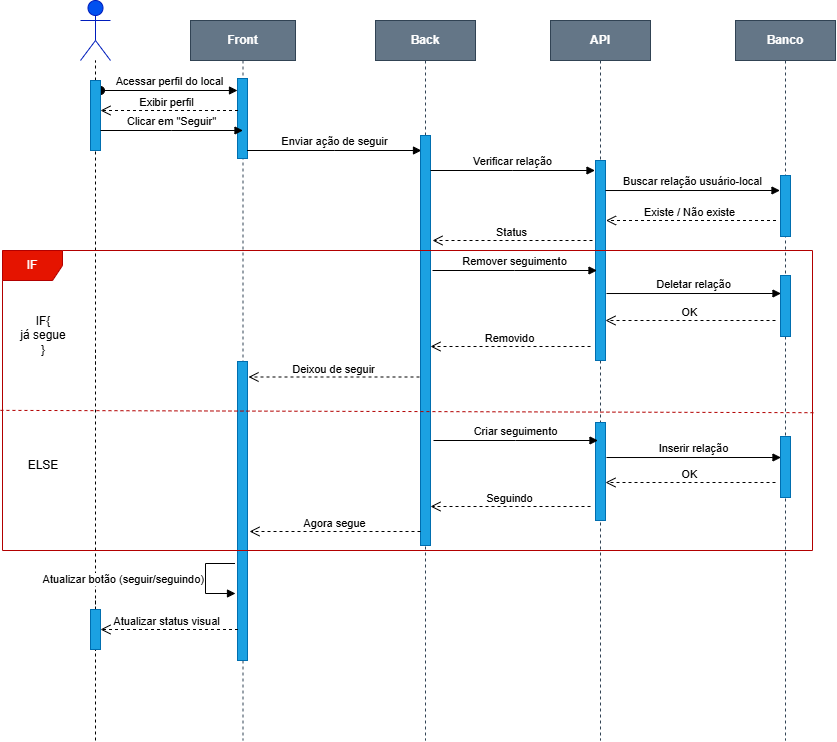

The diagram above was exported from draw.io. Its source (the exported page's mxGraphModel, read from the mxfile embedded in the PNG):
<mxGraphModel dx="1384" dy="822" grid="1" gridSize="10" guides="1" tooltips="1" connect="1" arrows="1" fold="1" page="1" pageScale="1" pageWidth="850" pageHeight="1100" math="0" shadow="0">
  <root>
    <mxCell id="0" />
    <mxCell id="1" parent="0" />
    <mxCell id="aM9ryv3xv72pqoxQDRHE-1" parent="1" style="shape=umlLifeline;perimeter=lifelinePerimeter;whiteSpace=wrap;html=1;container=0;dropTarget=0;collapsible=0;recursiveResize=0;outlineConnect=0;portConstraint=eastwest;newEdgeStyle={&quot;edgeStyle&quot;:&quot;elbowEdgeStyle&quot;,&quot;elbow&quot;:&quot;vertical&quot;,&quot;curved&quot;:0,&quot;rounded&quot;:0};fillColor=#647687;fontStyle=1;strokeColor=#314354;fontColor=#ffffff;" value="Front" vertex="1">
      <mxGeometry height="720" width="105" x="197" y="30" as="geometry" />
    </mxCell>
    <mxCell id="aM9ryv3xv72pqoxQDRHE-2" parent="aM9ryv3xv72pqoxQDRHE-1" style="html=1;points=[];perimeter=orthogonalPerimeter;outlineConnect=0;targetShapes=umlLifeline;portConstraint=eastwest;newEdgeStyle={&quot;edgeStyle&quot;:&quot;elbowEdgeStyle&quot;,&quot;elbow&quot;:&quot;vertical&quot;,&quot;curved&quot;:0,&quot;rounded&quot;:0};fillColor=#1ba1e2;fontColor=#ffffff;strokeColor=#006EAF;" value="" vertex="1">
      <mxGeometry height="80" width="10" x="47" y="58" as="geometry" />
    </mxCell>
    <mxCell id="aM9ryv3xv72pqoxQDRHE-3" edge="1" parent="aM9ryv3xv72pqoxQDRHE-1" style="html=1;verticalAlign=bottom;startArrow=oval;endArrow=block;startSize=8;edgeStyle=elbowEdgeStyle;elbow=vertical;curved=0;rounded=0;" target="aM9ryv3xv72pqoxQDRHE-2" value="Acessar perfil do local">
      <mxGeometry relative="1" as="geometry">
        <mxPoint x="-90" y="70" as="sourcePoint" />
      </mxGeometry>
    </mxCell>
    <mxCell id="lHifqCYlaMicFtWGqSKe-10" parent="aM9ryv3xv72pqoxQDRHE-1" style="html=1;points=[];perimeter=orthogonalPerimeter;outlineConnect=0;targetShapes=umlLifeline;portConstraint=eastwest;newEdgeStyle={&quot;edgeStyle&quot;:&quot;elbowEdgeStyle&quot;,&quot;elbow&quot;:&quot;vertical&quot;,&quot;curved&quot;:0,&quot;rounded&quot;:0};fillColor=#1ba1e2;fontColor=#ffffff;strokeColor=#006EAF;" value="" vertex="1">
      <mxGeometry height="299" width="10" x="47" y="341" as="geometry" />
    </mxCell>
    <mxCell id="XZR2fXaxbXopOGtcIOZf-1" parent="1" style="shape=umlLifeline;perimeter=lifelinePerimeter;whiteSpace=wrap;html=1;container=0;dropTarget=0;collapsible=0;recursiveResize=0;outlineConnect=0;portConstraint=eastwest;newEdgeStyle={&quot;edgeStyle&quot;:&quot;elbowEdgeStyle&quot;,&quot;elbow&quot;:&quot;vertical&quot;,&quot;curved&quot;:0,&quot;rounded&quot;:0};fontStyle=1;fontColor=#ffffff;fillColor=#647687;strokeColor=#314354;" value="API" vertex="1">
      <mxGeometry height="720" width="100" x="557" y="30" as="geometry" />
    </mxCell>
    <mxCell id="XZR2fXaxbXopOGtcIOZf-2" parent="XZR2fXaxbXopOGtcIOZf-1" style="html=1;points=[];perimeter=orthogonalPerimeter;outlineConnect=0;targetShapes=umlLifeline;portConstraint=eastwest;newEdgeStyle={&quot;edgeStyle&quot;:&quot;elbowEdgeStyle&quot;,&quot;elbow&quot;:&quot;vertical&quot;,&quot;curved&quot;:0,&quot;rounded&quot;:0};fillColor=#1ba1e2;fontColor=#ffffff;strokeColor=#006EAF;" value="" vertex="1">
      <mxGeometry height="200" width="10" x="45" y="140" as="geometry" />
    </mxCell>
    <mxCell id="lHifqCYlaMicFtWGqSKe-14" parent="XZR2fXaxbXopOGtcIOZf-1" style="html=1;points=[];perimeter=orthogonalPerimeter;outlineConnect=0;targetShapes=umlLifeline;portConstraint=eastwest;newEdgeStyle={&quot;edgeStyle&quot;:&quot;elbowEdgeStyle&quot;,&quot;elbow&quot;:&quot;vertical&quot;,&quot;curved&quot;:0,&quot;rounded&quot;:0};fillColor=#1ba1e2;fontColor=#ffffff;strokeColor=#006EAF;" value="" vertex="1">
      <mxGeometry height="98" width="10" x="45" y="402" as="geometry" />
    </mxCell>
    <mxCell id="XZR2fXaxbXopOGtcIOZf-11" parent="1" style="shape=umlActor;verticalLabelPosition=bottom;verticalAlign=top;html=1;fillColor=light-dark(#0050EF,#000033);fontColor=#ffffff;strokeColor=#001DBC;" value="User" vertex="1">
      <mxGeometry height="60" width="30" x="87" y="10" as="geometry" />
    </mxCell>
    <mxCell id="XZR2fXaxbXopOGtcIOZf-13" edge="1" parent="1" source="XZR2fXaxbXopOGtcIOZf-28" style="endArrow=none;dashed=1;html=1;rounded=0;" target="XZR2fXaxbXopOGtcIOZf-11" value="">
      <mxGeometry height="50" relative="1" width="50" as="geometry">
        <mxPoint x="102" y="750" as="sourcePoint" />
        <mxPoint x="127" y="160" as="targetPoint" />
      </mxGeometry>
    </mxCell>
    <mxCell id="XZR2fXaxbXopOGtcIOZf-29" edge="1" parent="1" style="endArrow=none;dashed=1;html=1;rounded=0;" target="XZR2fXaxbXopOGtcIOZf-28" value="">
      <mxGeometry height="50" relative="1" width="50" as="geometry">
        <mxPoint x="102" y="380" as="sourcePoint" />
        <mxPoint x="102" y="70" as="targetPoint" />
      </mxGeometry>
    </mxCell>
    <mxCell id="XZR2fXaxbXopOGtcIOZf-28" parent="1" style="html=1;points=[];perimeter=orthogonalPerimeter;outlineConnect=0;targetShapes=umlLifeline;portConstraint=eastwest;newEdgeStyle={&quot;edgeStyle&quot;:&quot;elbowEdgeStyle&quot;,&quot;elbow&quot;:&quot;vertical&quot;,&quot;curved&quot;:0,&quot;rounded&quot;:0};fillColor=#1ba1e2;fontColor=#ffffff;strokeColor=#006EAF;" value="" vertex="1">
      <mxGeometry height="70" width="10" x="97" y="90" as="geometry" />
    </mxCell>
    <mxCell id="XZR2fXaxbXopOGtcIOZf-81" edge="1" parent="1" style="html=1;verticalAlign=bottom;endArrow=block;edgeStyle=elbowEdgeStyle;elbow=vertical;curved=0;rounded=0;" value="Enviar ação de seguir">
      <mxGeometry relative="1" as="geometry">
        <Array as="points" />
        <mxPoint x="253.5" y="160" as="sourcePoint" />
        <mxPoint x="428" y="160" as="targetPoint" />
      </mxGeometry>
    </mxCell>
    <mxCell id="XZR2fXaxbXopOGtcIOZf-89" parent="1" style="shape=umlLifeline;perimeter=lifelinePerimeter;whiteSpace=wrap;html=1;container=0;dropTarget=0;collapsible=0;recursiveResize=0;outlineConnect=0;portConstraint=eastwest;newEdgeStyle={&quot;edgeStyle&quot;:&quot;elbowEdgeStyle&quot;,&quot;elbow&quot;:&quot;vertical&quot;,&quot;curved&quot;:0,&quot;rounded&quot;:0};fontStyle=1;fontColor=#ffffff;fillColor=#647687;strokeColor=#314354;" value="Back" vertex="1">
      <mxGeometry height="720" width="100" x="382" y="30" as="geometry" />
    </mxCell>
    <mxCell id="icGPenu8QYybzwlnF7Tq-8" parent="XZR2fXaxbXopOGtcIOZf-89" style="html=1;points=[];perimeter=orthogonalPerimeter;outlineConnect=0;targetShapes=umlLifeline;portConstraint=eastwest;newEdgeStyle={&quot;edgeStyle&quot;:&quot;elbowEdgeStyle&quot;,&quot;elbow&quot;:&quot;vertical&quot;,&quot;curved&quot;:0,&quot;rounded&quot;:0};fillColor=#1ba1e2;fontColor=#ffffff;strokeColor=#006EAF;" value="" vertex="1">
      <mxGeometry height="410" width="10" x="45" y="115" as="geometry" />
    </mxCell>
    <mxCell id="XZR2fXaxbXopOGtcIOZf-93" edge="1" parent="1" style="endArrow=none;dashed=1;html=1;rounded=0;" value="">
      <mxGeometry height="50" relative="1" width="50" as="geometry">
        <mxPoint x="102" y="340" as="sourcePoint" />
        <mxPoint x="102" y="340" as="targetPoint" />
      </mxGeometry>
    </mxCell>
    <mxCell id="XZR2fXaxbXopOGtcIOZf-111" edge="1" parent="1" source="lHifqCYlaMicFtWGqSKe-28" style="endArrow=none;dashed=1;html=1;rounded=0;" value="">
      <mxGeometry height="50" relative="1" width="50" as="geometry">
        <mxPoint x="102" y="750" as="sourcePoint" />
        <mxPoint x="102" y="610" as="targetPoint" />
      </mxGeometry>
    </mxCell>
    <mxCell id="XZR2fXaxbXopOGtcIOZf-115" parent="1" style="shape=umlLifeline;perimeter=lifelinePerimeter;whiteSpace=wrap;html=1;container=0;dropTarget=0;collapsible=0;recursiveResize=0;outlineConnect=0;portConstraint=eastwest;newEdgeStyle={&quot;edgeStyle&quot;:&quot;elbowEdgeStyle&quot;,&quot;elbow&quot;:&quot;vertical&quot;,&quot;curved&quot;:0,&quot;rounded&quot;:0};fontStyle=1;fontColor=#ffffff;fillColor=#647687;strokeColor=#314354;" value="Banco" vertex="1">
      <mxGeometry height="720" width="100" x="742" y="30" as="geometry" />
    </mxCell>
    <mxCell id="lHifqCYlaMicFtWGqSKe-26" parent="XZR2fXaxbXopOGtcIOZf-115" style="html=1;points=[];perimeter=orthogonalPerimeter;outlineConnect=0;targetShapes=umlLifeline;portConstraint=eastwest;newEdgeStyle={&quot;edgeStyle&quot;:&quot;elbowEdgeStyle&quot;,&quot;elbow&quot;:&quot;vertical&quot;,&quot;curved&quot;:0,&quot;rounded&quot;:0};fillColor=#1ba1e2;fontColor=#ffffff;strokeColor=#006EAF;" value="" vertex="1">
      <mxGeometry height="61" width="10" x="45" y="155" as="geometry" />
    </mxCell>
    <mxCell id="icGPenu8QYybzwlnF7Tq-15" edge="1" parent="1" style="endArrow=none;dashed=1;html=1;rounded=0;" value="">
      <mxGeometry height="50" relative="1" width="50" as="geometry">
        <mxPoint x="102" y="620" as="sourcePoint" />
        <mxPoint x="102" y="360" as="targetPoint" />
      </mxGeometry>
    </mxCell>
    <mxCell id="qzBOcRlHeGoW7hnf8Fqi-1" edge="1" parent="1" style="html=1;verticalAlign=bottom;endArrow=open;dashed=1;endSize=8;curved=0;rounded=0;" value="">
      <mxGeometry relative="1" as="geometry">
        <mxPoint x="244.5" y="120" as="sourcePoint" />
        <mxPoint x="107" y="120" as="targetPoint" />
      </mxGeometry>
    </mxCell>
    <mxCell id="qzBOcRlHeGoW7hnf8Fqi-2" connectable="0" parent="qzBOcRlHeGoW7hnf8Fqi-1" style="edgeLabel;html=1;align=center;verticalAlign=bottom;resizable=0;points=[];labelPosition=center;verticalLabelPosition=top;" value="Exibir perfil" vertex="1">
      <mxGeometry relative="1" x="-0.1079" as="geometry">
        <mxPoint x="-11" as="offset" />
      </mxGeometry>
    </mxCell>
    <mxCell id="qzBOcRlHeGoW7hnf8Fqi-5" edge="1" parent="1" style="html=1;verticalAlign=bottom;endArrow=block;edgeStyle=elbowEdgeStyle;elbow=vertical;curved=0;rounded=0;" value="Clicar em &quot;Seguir&quot;">
      <mxGeometry relative="1" as="geometry">
        <Array as="points" />
        <mxPoint x="107" y="140" as="sourcePoint" />
        <mxPoint x="249.5" y="140" as="targetPoint" />
      </mxGeometry>
    </mxCell>
    <mxCell id="qzBOcRlHeGoW7hnf8Fqi-6" edge="1" parent="1" style="html=1;verticalAlign=bottom;endArrow=block;edgeStyle=elbowEdgeStyle;elbow=vertical;curved=0;rounded=0;" value="Verificar relação">
      <mxGeometry relative="1" as="geometry">
        <Array as="points" />
        <mxPoint x="437" y="180" as="sourcePoint" />
        <mxPoint x="601.5" y="180" as="targetPoint" />
      </mxGeometry>
    </mxCell>
    <mxCell id="qzBOcRlHeGoW7hnf8Fqi-7" edge="1" parent="1" style="html=1;verticalAlign=bottom;endArrow=block;edgeStyle=elbowEdgeStyle;elbow=vertical;curved=0;rounded=0;exitX=0.7;exitY=0.158;exitDx=0;exitDy=0;exitPerimeter=0;" value="Buscar relação usuário-local">
      <mxGeometry relative="1" as="geometry">
        <Array as="points" />
        <mxPoint x="612" y="200.01999999999998" as="sourcePoint" />
        <mxPoint x="786.5" y="200" as="targetPoint" />
      </mxGeometry>
    </mxCell>
    <mxCell id="qzBOcRlHeGoW7hnf8Fqi-8" edge="1" parent="1" style="html=1;verticalAlign=bottom;endArrow=open;dashed=1;endSize=8;curved=0;rounded=0;" value="">
      <mxGeometry relative="1" as="geometry">
        <mxPoint x="782.5" y="230" as="sourcePoint" />
        <mxPoint x="612.5" y="230" as="targetPoint" />
      </mxGeometry>
    </mxCell>
    <mxCell id="qzBOcRlHeGoW7hnf8Fqi-9" connectable="0" parent="qzBOcRlHeGoW7hnf8Fqi-8" style="edgeLabel;html=1;align=center;verticalAlign=bottom;resizable=0;points=[];labelPosition=center;verticalLabelPosition=top;" value="Existe / Não existe" vertex="1">
      <mxGeometry relative="1" x="-0.1079" as="geometry">
        <mxPoint x="-11" as="offset" />
      </mxGeometry>
    </mxCell>
    <mxCell id="qzBOcRlHeGoW7hnf8Fqi-12" edge="1" parent="1" style="html=1;verticalAlign=bottom;endArrow=open;dashed=1;endSize=8;curved=0;rounded=0;" value="">
      <mxGeometry relative="1" as="geometry">
        <mxPoint x="599" y="250" as="sourcePoint" />
        <mxPoint x="439" y="250" as="targetPoint" />
      </mxGeometry>
    </mxCell>
    <mxCell id="qzBOcRlHeGoW7hnf8Fqi-13" connectable="0" parent="qzBOcRlHeGoW7hnf8Fqi-12" style="edgeLabel;html=1;align=center;verticalAlign=bottom;resizable=0;points=[];labelPosition=center;verticalLabelPosition=top;" value="Status" vertex="1">
      <mxGeometry relative="1" x="-0.1079" as="geometry">
        <mxPoint x="-11" as="offset" />
      </mxGeometry>
    </mxCell>
    <mxCell id="qzBOcRlHeGoW7hnf8Fqi-14" edge="1" parent="1" style="html=1;verticalAlign=bottom;endArrow=open;dashed=1;endSize=8;curved=0;rounded=0;" value="">
      <mxGeometry relative="1" as="geometry">
        <mxPoint x="426" y="386.5" as="sourcePoint" />
        <mxPoint x="255" y="386.5" as="targetPoint" />
      </mxGeometry>
    </mxCell>
    <mxCell id="qzBOcRlHeGoW7hnf8Fqi-15" connectable="0" parent="qzBOcRlHeGoW7hnf8Fqi-14" style="edgeLabel;html=1;align=center;verticalAlign=bottom;resizable=0;points=[];labelPosition=center;verticalLabelPosition=top;" value="Deixou de seguir" vertex="1">
      <mxGeometry relative="1" x="-0.1079" as="geometry">
        <mxPoint x="-11" as="offset" />
      </mxGeometry>
    </mxCell>
    <mxCell id="lHifqCYlaMicFtWGqSKe-3" edge="1" parent="1" style="html=1;verticalAlign=bottom;endArrow=block;edgeStyle=elbowEdgeStyle;elbow=horizontal;curved=0;rounded=0;" value=" Remover seguimento">
      <mxGeometry relative="1" as="geometry">
        <Array as="points" />
        <mxPoint x="439" y="280" as="sourcePoint" />
        <mxPoint x="603.5" y="280" as="targetPoint" />
      </mxGeometry>
    </mxCell>
    <mxCell id="lHifqCYlaMicFtWGqSKe-4" edge="1" parent="1" style="html=1;verticalAlign=bottom;endArrow=block;edgeStyle=elbowEdgeStyle;elbow=vertical;curved=0;rounded=0;exitX=0.7;exitY=0.158;exitDx=0;exitDy=0;exitPerimeter=0;" value="Deletar relação">
      <mxGeometry relative="1" as="geometry">
        <Array as="points" />
        <mxPoint x="613" y="303.02" as="sourcePoint" />
        <mxPoint x="787.5" y="303" as="targetPoint" />
      </mxGeometry>
    </mxCell>
    <mxCell id="lHifqCYlaMicFtWGqSKe-5" edge="1" parent="1" style="html=1;verticalAlign=bottom;endArrow=open;dashed=1;endSize=8;curved=0;rounded=0;" value="">
      <mxGeometry relative="1" as="geometry">
        <mxPoint x="782" y="330" as="sourcePoint" />
        <mxPoint x="612" y="330" as="targetPoint" />
      </mxGeometry>
    </mxCell>
    <mxCell id="lHifqCYlaMicFtWGqSKe-6" connectable="0" parent="lHifqCYlaMicFtWGqSKe-5" style="edgeLabel;html=1;align=center;verticalAlign=bottom;resizable=0;points=[];labelPosition=center;verticalLabelPosition=top;" value="OK" vertex="1">
      <mxGeometry relative="1" x="-0.1079" as="geometry">
        <mxPoint x="-11" as="offset" />
      </mxGeometry>
    </mxCell>
    <mxCell id="lHifqCYlaMicFtWGqSKe-8" edge="1" parent="1" style="html=1;verticalAlign=bottom;endArrow=open;dashed=1;endSize=8;curved=0;rounded=0;" value="">
      <mxGeometry relative="1" as="geometry">
        <mxPoint x="597" y="356" as="sourcePoint" />
        <mxPoint x="437" y="356" as="targetPoint" />
      </mxGeometry>
    </mxCell>
    <mxCell id="lHifqCYlaMicFtWGqSKe-9" connectable="0" parent="lHifqCYlaMicFtWGqSKe-8" style="edgeLabel;html=1;align=center;verticalAlign=bottom;resizable=0;points=[];labelPosition=center;verticalLabelPosition=top;" value="Removido" vertex="1">
      <mxGeometry relative="1" x="-0.1079" as="geometry">
        <mxPoint x="-11" as="offset" />
      </mxGeometry>
    </mxCell>
    <mxCell id="lHifqCYlaMicFtWGqSKe-11" parent="1" style="shape=umlFrame;whiteSpace=wrap;html=1;pointerEvents=0;fillColor=#e51400;fontColor=#ffffff;strokeColor=#B20000;" value="IF" vertex="1">
      <mxGeometry height="300" width="810" x="9" y="260" as="geometry" />
    </mxCell>
    <mxCell id="lHifqCYlaMicFtWGqSKe-12" edge="1" parent="1" style="endArrow=none;dashed=1;html=1;rounded=0;exitX=-0.005;exitY=0.559;exitDx=0;exitDy=0;exitPerimeter=0;fillColor=#e51400;strokeColor=#B20000;entryX=0.994;entryY=0.429;entryDx=0;entryDy=0;entryPerimeter=0;" value="">
      <mxGeometry height="50" relative="1" width="50" as="geometry">
        <mxPoint x="6.9500000000000455" y="419.874" as="sourcePoint" />
        <mxPoint x="820.9979999999998" y="422.19600000000014" as="targetPoint" />
      </mxGeometry>
    </mxCell>
    <mxCell id="lHifqCYlaMicFtWGqSKe-15" edge="1" parent="1" style="html=1;verticalAlign=bottom;endArrow=block;edgeStyle=elbowEdgeStyle;elbow=horizontal;curved=0;rounded=0;" value=" Criar seguimento">
      <mxGeometry relative="1" as="geometry">
        <Array as="points" />
        <mxPoint x="440" y="450" as="sourcePoint" />
        <mxPoint x="604.5" y="450" as="targetPoint" />
      </mxGeometry>
    </mxCell>
    <mxCell id="lHifqCYlaMicFtWGqSKe-16" parent="1" style="html=1;points=[];perimeter=orthogonalPerimeter;outlineConnect=0;targetShapes=umlLifeline;portConstraint=eastwest;newEdgeStyle={&quot;edgeStyle&quot;:&quot;elbowEdgeStyle&quot;,&quot;elbow&quot;:&quot;vertical&quot;,&quot;curved&quot;:0,&quot;rounded&quot;:0};fillColor=#1ba1e2;fontColor=#ffffff;strokeColor=#006EAF;" value="" vertex="1">
      <mxGeometry height="61" width="10" x="787" y="446" as="geometry" />
    </mxCell>
    <mxCell id="lHifqCYlaMicFtWGqSKe-17" edge="1" parent="1" style="html=1;verticalAlign=bottom;endArrow=block;edgeStyle=elbowEdgeStyle;elbow=vertical;curved=0;rounded=0;exitX=0.7;exitY=0.158;exitDx=0;exitDy=0;exitPerimeter=0;" value="Inserir relação">
      <mxGeometry relative="1" as="geometry">
        <Array as="points" />
        <mxPoint x="613" y="467.02" as="sourcePoint" />
        <mxPoint x="787.5" y="467" as="targetPoint" />
      </mxGeometry>
    </mxCell>
    <mxCell id="lHifqCYlaMicFtWGqSKe-18" edge="1" parent="1" style="html=1;verticalAlign=bottom;endArrow=open;dashed=1;endSize=8;curved=0;rounded=0;" value="">
      <mxGeometry relative="1" as="geometry">
        <mxPoint x="782" y="492" as="sourcePoint" />
        <mxPoint x="612" y="492" as="targetPoint" />
      </mxGeometry>
    </mxCell>
    <mxCell id="lHifqCYlaMicFtWGqSKe-19" connectable="0" parent="lHifqCYlaMicFtWGqSKe-18" style="edgeLabel;html=1;align=center;verticalAlign=bottom;resizable=0;points=[];labelPosition=center;verticalLabelPosition=top;" value="OK" vertex="1">
      <mxGeometry relative="1" x="-0.1079" as="geometry">
        <mxPoint x="-11" as="offset" />
      </mxGeometry>
    </mxCell>
    <mxCell id="lHifqCYlaMicFtWGqSKe-20" edge="1" parent="1" style="html=1;verticalAlign=bottom;endArrow=open;dashed=1;endSize=8;curved=0;rounded=0;" value="">
      <mxGeometry relative="1" as="geometry">
        <mxPoint x="597" y="516" as="sourcePoint" />
        <mxPoint x="437" y="516" as="targetPoint" />
      </mxGeometry>
    </mxCell>
    <mxCell id="lHifqCYlaMicFtWGqSKe-21" connectable="0" parent="lHifqCYlaMicFtWGqSKe-20" style="edgeLabel;html=1;align=center;verticalAlign=bottom;resizable=0;points=[];labelPosition=center;verticalLabelPosition=top;" value="Seguindo" vertex="1">
      <mxGeometry relative="1" x="-0.1079" as="geometry">
        <mxPoint x="-11" as="offset" />
      </mxGeometry>
    </mxCell>
    <mxCell id="lHifqCYlaMicFtWGqSKe-23" edge="1" parent="1" style="html=1;verticalAlign=bottom;endArrow=open;dashed=1;endSize=8;curved=0;rounded=0;" value="">
      <mxGeometry relative="1" as="geometry">
        <mxPoint x="427" y="541" as="sourcePoint" />
        <mxPoint x="256" y="541" as="targetPoint" />
      </mxGeometry>
    </mxCell>
    <mxCell id="lHifqCYlaMicFtWGqSKe-24" connectable="0" parent="lHifqCYlaMicFtWGqSKe-23" style="edgeLabel;html=1;align=center;verticalAlign=bottom;resizable=0;points=[];labelPosition=center;verticalLabelPosition=top;" value="Agora segue" vertex="1">
      <mxGeometry relative="1" x="-0.1079" as="geometry">
        <mxPoint x="-11" as="offset" />
      </mxGeometry>
    </mxCell>
    <mxCell id="lHifqCYlaMicFtWGqSKe-25" parent="1" style="html=1;points=[];perimeter=orthogonalPerimeter;outlineConnect=0;targetShapes=umlLifeline;portConstraint=eastwest;newEdgeStyle={&quot;edgeStyle&quot;:&quot;elbowEdgeStyle&quot;,&quot;elbow&quot;:&quot;vertical&quot;,&quot;curved&quot;:0,&quot;rounded&quot;:0};fillColor=#1ba1e2;fontColor=#ffffff;strokeColor=#006EAF;" value="" vertex="1">
      <mxGeometry height="61" width="10" x="787" y="285" as="geometry" />
    </mxCell>
    <mxCell id="lHifqCYlaMicFtWGqSKe-27" edge="1" parent="1" style="html=1;align=right;spacingLeft=2;endArrow=block;rounded=0;edgeStyle=orthogonalEdgeStyle;curved=0;rounded=0;labelPosition=left;verticalLabelPosition=middle;verticalAlign=middle;" value="Atualizar botão (seguir/seguindo)">
      <mxGeometry relative="1" x="0.0056" as="geometry">
        <mxPoint as="offset" />
        <Array as="points">
          <mxPoint x="212" y="573" />
          <mxPoint x="212" y="603" />
        </Array>
        <mxPoint x="241.5" y="573" as="sourcePoint" />
        <mxPoint x="242" y="603" as="targetPoint" />
      </mxGeometry>
    </mxCell>
    <mxCell id="lHifqCYlaMicFtWGqSKe-29" edge="1" parent="1" style="endArrow=none;dashed=1;html=1;rounded=0;" target="lHifqCYlaMicFtWGqSKe-28" value="">
      <mxGeometry height="50" relative="1" width="50" as="geometry">
        <mxPoint x="102" y="750" as="sourcePoint" />
        <mxPoint x="102" y="610" as="targetPoint" />
      </mxGeometry>
    </mxCell>
    <mxCell id="lHifqCYlaMicFtWGqSKe-28" parent="1" style="html=1;points=[];perimeter=orthogonalPerimeter;outlineConnect=0;targetShapes=umlLifeline;portConstraint=eastwest;newEdgeStyle={&quot;edgeStyle&quot;:&quot;elbowEdgeStyle&quot;,&quot;elbow&quot;:&quot;vertical&quot;,&quot;curved&quot;:0,&quot;rounded&quot;:0};fillColor=#1ba1e2;fontColor=#ffffff;strokeColor=#006EAF;" value="" vertex="1">
      <mxGeometry height="40" width="10" x="97" y="619" as="geometry" />
    </mxCell>
    <mxCell id="lHifqCYlaMicFtWGqSKe-30" edge="1" parent="1" style="html=1;verticalAlign=bottom;endArrow=open;dashed=1;endSize=8;curved=0;rounded=0;" value="">
      <mxGeometry relative="1" as="geometry">
        <mxPoint x="244.5" y="639" as="sourcePoint" />
        <mxPoint x="107" y="639" as="targetPoint" />
      </mxGeometry>
    </mxCell>
    <mxCell id="lHifqCYlaMicFtWGqSKe-31" connectable="0" parent="lHifqCYlaMicFtWGqSKe-30" style="edgeLabel;html=1;align=center;verticalAlign=bottom;resizable=0;points=[];labelPosition=center;verticalLabelPosition=top;" value="Atualizar status visual" vertex="1">
      <mxGeometry relative="1" x="-0.1079" as="geometry">
        <mxPoint x="-11" as="offset" />
      </mxGeometry>
    </mxCell>
    <mxCell id="lHifqCYlaMicFtWGqSKe-32" parent="1" style="text;html=1;whiteSpace=wrap;strokeColor=none;fillColor=none;align=center;verticalAlign=middle;rounded=0;" value="IF{&lt;div&gt;já segue&lt;/div&gt;&lt;div&gt;}&lt;/div&gt;" vertex="1">
      <mxGeometry height="30" width="60" x="20" y="330" as="geometry" />
    </mxCell>
    <mxCell id="lHifqCYlaMicFtWGqSKe-33" parent="1" style="text;html=1;whiteSpace=wrap;strokeColor=none;fillColor=none;align=center;verticalAlign=middle;rounded=0;" value="ELSE" vertex="1">
      <mxGeometry height="30" width="60" x="20" y="460" as="geometry" />
    </mxCell>
  </root>
</mxGraphModel>